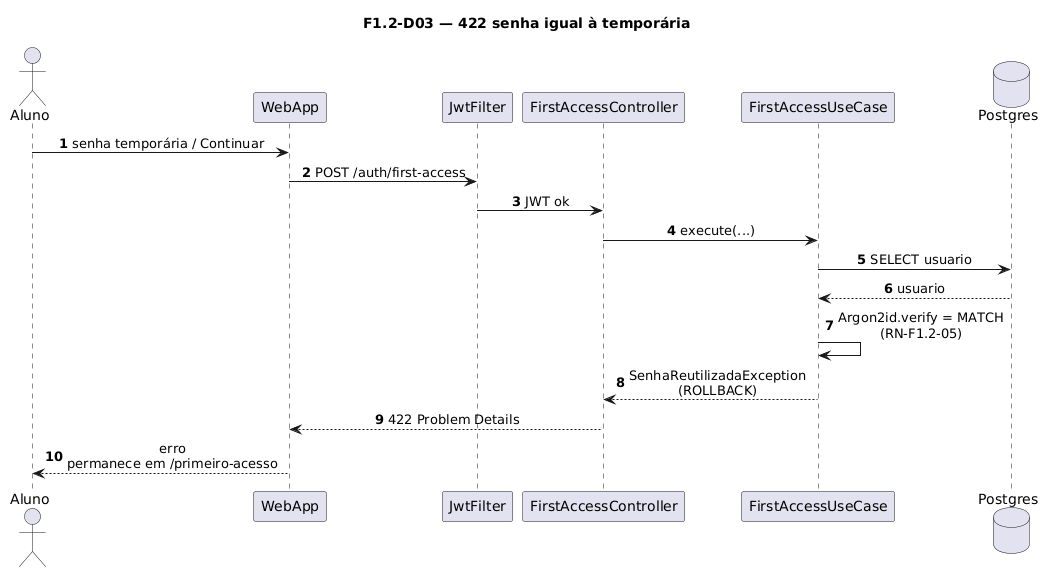

The diagram above was rendered by PlantUML. Its source (embedded in the PNG):
@startuml
title F1.2-D03 — 422 senha igual à temporária
skinparam sequenceMessageAlign center
skinparam responseMessageBelowArrow true
skinparam maxMessageSize 220
autonumber

actor "Aluno" as Aluno
participant "WebApp" as WebApp
participant "JwtFilter" as Jwt
participant "FirstAccessController" as Ctrl
participant "FirstAccessUseCase" as UC
database "Postgres" as Postgres

Aluno -> WebApp: senha temporária / Continuar
WebApp -> Jwt: POST /auth/first-access
Jwt -> Ctrl: JWT ok
Ctrl -> UC: execute(...)
UC -> Postgres: SELECT usuario
Postgres --> UC: usuario

UC -> UC: Argon2id.verify = MATCH\n(RN-F1.2-05)

UC --> Ctrl: SenhaReutilizadaException\n(ROLLBACK)
Ctrl --> WebApp: 422 Problem Details
WebApp --> Aluno: erro\npermanece em /primeiro-acesso
@enduml